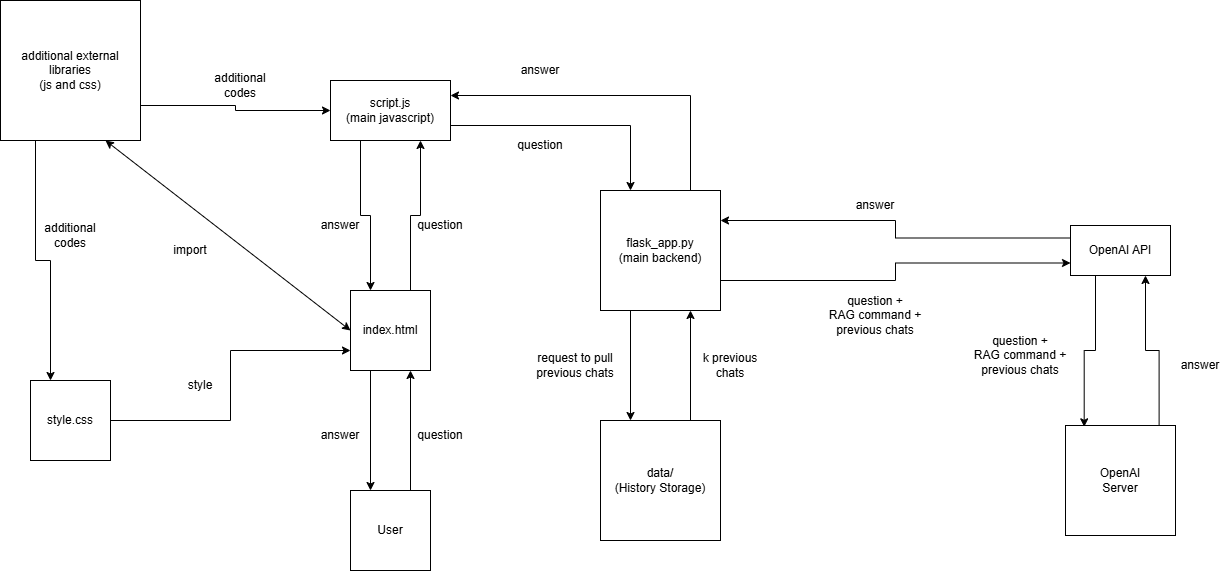

The diagram above was exported from draw.io. Its source (the exported page's mxGraphModel, read from the mxfile embedded in the PNG):
<mxGraphModel dx="1665" dy="743" grid="1" gridSize="10" guides="1" tooltips="1" connect="1" arrows="1" fold="1" page="1" pageScale="1" pageWidth="827" pageHeight="1169" math="0" shadow="0">
  <root>
    <mxCell id="0" />
    <mxCell id="1" parent="0" />
    <mxCell id="ZOT4wE2VqJGO6J4iO_dz-25" edge="1" parent="1" style="edgeStyle=orthogonalEdgeStyle;rounded=0;orthogonalLoop=1;jettySize=auto;html=1;entryX=0.75;entryY=1;entryDx=0;entryDy=0;" target="ZOT4wE2VqJGO6J4iO_dz-22">
      <mxGeometry relative="1" as="geometry">
        <mxPoint x="460" y="370" as="sourcePoint" />
        <mxPoint x="460" y="220" as="targetPoint" />
      </mxGeometry>
    </mxCell>
    <mxCell id="ZOT4wE2VqJGO6J4iO_dz-37" edge="1" parent="1" source="ZOT4wE2VqJGO6J4iO_dz-1" style="edgeStyle=orthogonalEdgeStyle;rounded=0;orthogonalLoop=1;jettySize=auto;html=1;exitX=0.25;exitY=1;exitDx=0;exitDy=0;entryX=0.25;entryY=0;entryDx=0;entryDy=0;" target="ZOT4wE2VqJGO6J4iO_dz-36">
      <mxGeometry relative="1" as="geometry" />
    </mxCell>
    <mxCell id="ZOT4wE2VqJGO6J4iO_dz-1" parent="1" style="whiteSpace=wrap;html=1;aspect=fixed;" value="index.html" vertex="1">
      <mxGeometry height="80" width="80" x="400" y="370" as="geometry" />
    </mxCell>
    <mxCell id="5YwJO6Y4--V9Z2JLFwPh-18" edge="1" parent="1" source="ZOT4wE2VqJGO6J4iO_dz-3" style="edgeStyle=orthogonalEdgeStyle;rounded=0;orthogonalLoop=1;jettySize=auto;html=1;entryX=0;entryY=0.75;entryDx=0;entryDy=0;" target="ZOT4wE2VqJGO6J4iO_dz-1">
      <mxGeometry relative="1" as="geometry" />
    </mxCell>
    <mxCell id="ZOT4wE2VqJGO6J4iO_dz-3" parent="1" style="whiteSpace=wrap;html=1;aspect=fixed;" value="style.css" vertex="1">
      <mxGeometry height="80" width="80" x="80" y="460" as="geometry" />
    </mxCell>
    <mxCell id="ZOT4wE2VqJGO6J4iO_dz-6" parent="1" style="text;html=1;whiteSpace=wrap;strokeColor=none;fillColor=none;align=center;verticalAlign=middle;rounded=0;" value="style" vertex="1">
      <mxGeometry height="30" width="60" x="220" y="450" as="geometry" />
    </mxCell>
    <mxCell id="ZOT4wE2VqJGO6J4iO_dz-11" parent="1" style="text;html=1;whiteSpace=wrap;strokeColor=none;fillColor=none;align=center;verticalAlign=middle;rounded=0;" value="question" vertex="1">
      <mxGeometry height="30" width="60" x="460" y="290" as="geometry" />
    </mxCell>
    <mxCell id="P6urWAfX1PXGakBieNsl-13" edge="1" parent="1" source="ZOT4wE2VqJGO6J4iO_dz-12" style="edgeStyle=orthogonalEdgeStyle;rounded=0;orthogonalLoop=1;jettySize=auto;html=1;exitX=1;exitY=0.75;exitDx=0;exitDy=0;entryX=0;entryY=0.5;entryDx=0;entryDy=0;" target="ZOT4wE2VqJGO6J4iO_dz-22">
      <mxGeometry relative="1" as="geometry">
        <mxPoint x="370" y="190" as="targetPoint" />
      </mxGeometry>
    </mxCell>
    <mxCell id="gD_JeJ00GPe0kgVpRmZ6-1" edge="1" parent="1" source="ZOT4wE2VqJGO6J4iO_dz-12" style="edgeStyle=orthogonalEdgeStyle;rounded=0;orthogonalLoop=1;jettySize=auto;html=1;exitX=0.25;exitY=1;exitDx=0;exitDy=0;entryX=0.25;entryY=0;entryDx=0;entryDy=0;" target="ZOT4wE2VqJGO6J4iO_dz-3">
      <mxGeometry relative="1" as="geometry" />
    </mxCell>
    <mxCell id="ZOT4wE2VqJGO6J4iO_dz-12" parent="1" style="whiteSpace=wrap;html=1;aspect=fixed;" value="additional external libraries&lt;div&gt;(js and css)&lt;/div&gt;" vertex="1">
      <mxGeometry height="140" width="140" x="50" y="80" as="geometry" />
    </mxCell>
    <mxCell id="ZOT4wE2VqJGO6J4iO_dz-31" edge="1" parent="1" source="ZOT4wE2VqJGO6J4iO_dz-14" style="edgeStyle=orthogonalEdgeStyle;rounded=0;orthogonalLoop=1;jettySize=auto;html=1;exitX=0.75;exitY=0;exitDx=0;exitDy=0;entryX=1;entryY=0.25;entryDx=0;entryDy=0;" target="ZOT4wE2VqJGO6J4iO_dz-22">
      <mxGeometry relative="1" as="geometry" />
    </mxCell>
    <mxCell id="P6urWAfX1PXGakBieNsl-3" edge="1" parent="1" source="ZOT4wE2VqJGO6J4iO_dz-14" style="edgeStyle=orthogonalEdgeStyle;rounded=0;orthogonalLoop=1;jettySize=auto;html=1;exitX=1;exitY=0.75;exitDx=0;exitDy=0;entryX=0;entryY=0.75;entryDx=0;entryDy=0;" target="5YwJO6Y4--V9Z2JLFwPh-13">
      <mxGeometry relative="1" as="geometry" />
    </mxCell>
    <mxCell id="P6urWAfX1PXGakBieNsl-5" edge="1" parent="1" source="ZOT4wE2VqJGO6J4iO_dz-14" style="edgeStyle=orthogonalEdgeStyle;rounded=0;orthogonalLoop=1;jettySize=auto;html=1;exitX=0.25;exitY=1;exitDx=0;exitDy=0;entryX=0.25;entryY=0;entryDx=0;entryDy=0;" target="P6urWAfX1PXGakBieNsl-4" value="">
      <mxGeometry relative="1" as="geometry">
        <mxPoint x="680" y="490" as="targetPoint" />
      </mxGeometry>
    </mxCell>
    <mxCell id="ZOT4wE2VqJGO6J4iO_dz-14" parent="1" style="whiteSpace=wrap;html=1;aspect=fixed;" value="flask_app.py&lt;div&gt;(main backend)&lt;/div&gt;" vertex="1">
      <mxGeometry height="120" width="120" x="650" y="270" as="geometry" />
    </mxCell>
    <mxCell id="5YwJO6Y4--V9Z2JLFwPh-5" edge="1" parent="1" source="5YwJO6Y4--V9Z2JLFwPh-13" style="edgeStyle=orthogonalEdgeStyle;rounded=0;orthogonalLoop=1;jettySize=auto;html=1;exitX=0.25;exitY=1;exitDx=0;exitDy=0;entryX=0.17;entryY=0.012;entryDx=0;entryDy=0;entryPerimeter=0;" target="5YwJO6Y4--V9Z2JLFwPh-4">
      <mxGeometry relative="1" as="geometry">
        <mxPoint x="1145" y="370" as="sourcePoint" />
        <mxPoint x="1130" y="440" as="targetPoint" />
      </mxGeometry>
    </mxCell>
    <mxCell id="ZOT4wE2VqJGO6J4iO_dz-18" parent="1" style="text;html=1;whiteSpace=wrap;strokeColor=none;fillColor=none;align=center;verticalAlign=middle;rounded=0;" value="question" vertex="1">
      <mxGeometry height="30" width="60" x="560" y="210" as="geometry" />
    </mxCell>
    <mxCell id="ZOT4wE2VqJGO6J4iO_dz-26" edge="1" parent="1" source="ZOT4wE2VqJGO6J4iO_dz-22" style="edgeStyle=orthogonalEdgeStyle;rounded=0;orthogonalLoop=1;jettySize=auto;html=1;entryX=0.25;entryY=0;entryDx=0;entryDy=0;exitX=1;exitY=0.75;exitDx=0;exitDy=0;" target="ZOT4wE2VqJGO6J4iO_dz-14">
      <mxGeometry relative="1" as="geometry" />
    </mxCell>
    <mxCell id="ZOT4wE2VqJGO6J4iO_dz-33" edge="1" parent="1" source="ZOT4wE2VqJGO6J4iO_dz-22" style="edgeStyle=orthogonalEdgeStyle;rounded=0;orthogonalLoop=1;jettySize=auto;html=1;exitX=0.25;exitY=1;exitDx=0;exitDy=0;entryX=0.25;entryY=0;entryDx=0;entryDy=0;" target="ZOT4wE2VqJGO6J4iO_dz-1">
      <mxGeometry relative="1" as="geometry" />
    </mxCell>
    <mxCell id="ZOT4wE2VqJGO6J4iO_dz-22" parent="1" style="rounded=0;whiteSpace=wrap;html=1;" value="script.js&lt;div&gt;(main javascript)&lt;/div&gt;" vertex="1">
      <mxGeometry height="60" width="120" x="380" y="160" as="geometry" />
    </mxCell>
    <mxCell id="ZOT4wE2VqJGO6J4iO_dz-27" parent="1" style="text;html=1;whiteSpace=wrap;strokeColor=none;fillColor=none;align=center;verticalAlign=middle;rounded=0;" value="additional&lt;div&gt;codes&lt;/div&gt;" vertex="1">
      <mxGeometry height="30" width="60" x="260" y="150" as="geometry" />
    </mxCell>
    <mxCell id="ZOT4wE2VqJGO6J4iO_dz-28" parent="1" style="text;html=1;whiteSpace=wrap;strokeColor=none;fillColor=none;align=center;verticalAlign=middle;rounded=0;" value="question&amp;nbsp;&lt;span style=&quot;background-color: transparent; color: light-dark(rgb(0, 0, 0), rgb(255, 255, 255));&quot;&gt;+&lt;/span&gt;&lt;div&gt;&lt;span style=&quot;background-color: transparent; color: light-dark(rgb(0, 0, 0), rgb(255, 255, 255));&quot;&gt;RAG command&amp;nbsp;&lt;/span&gt;&lt;span style=&quot;background-color: transparent; color: light-dark(rgb(0, 0, 0), rgb(255, 255, 255));&quot;&gt;+&lt;/span&gt;&lt;div&gt;previous chats&lt;/div&gt;&lt;/div&gt;" vertex="1">
      <mxGeometry height="30" width="130" x="860" y="380" as="geometry" />
    </mxCell>
    <mxCell id="ZOT4wE2VqJGO6J4iO_dz-30" parent="1" style="text;html=1;whiteSpace=wrap;strokeColor=none;fillColor=none;align=center;verticalAlign=middle;rounded=0;" value="answer" vertex="1">
      <mxGeometry height="30" width="60" x="895" y="270" as="geometry" />
    </mxCell>
    <mxCell id="ZOT4wE2VqJGO6J4iO_dz-32" parent="1" style="text;html=1;whiteSpace=wrap;strokeColor=none;fillColor=none;align=center;verticalAlign=middle;rounded=0;" value="answer" vertex="1">
      <mxGeometry height="30" width="60" x="560" y="135" as="geometry" />
    </mxCell>
    <mxCell id="ZOT4wE2VqJGO6J4iO_dz-34" parent="1" style="text;html=1;whiteSpace=wrap;strokeColor=none;fillColor=none;align=center;verticalAlign=middle;rounded=0;" value="answer" vertex="1">
      <mxGeometry height="30" width="60" x="360" y="290" as="geometry" />
    </mxCell>
    <mxCell id="ZOT4wE2VqJGO6J4iO_dz-38" edge="1" parent="1" source="ZOT4wE2VqJGO6J4iO_dz-36" style="edgeStyle=orthogonalEdgeStyle;rounded=0;orthogonalLoop=1;jettySize=auto;html=1;exitX=0.75;exitY=0;exitDx=0;exitDy=0;entryX=0.75;entryY=1;entryDx=0;entryDy=0;" target="ZOT4wE2VqJGO6J4iO_dz-1">
      <mxGeometry relative="1" as="geometry" />
    </mxCell>
    <mxCell id="ZOT4wE2VqJGO6J4iO_dz-36" parent="1" style="whiteSpace=wrap;html=1;aspect=fixed;" value="User" vertex="1">
      <mxGeometry height="80" width="80" x="400" y="570" as="geometry" />
    </mxCell>
    <mxCell id="5YwJO6Y4--V9Z2JLFwPh-1" parent="1" style="text;html=1;whiteSpace=wrap;strokeColor=none;fillColor=none;align=center;verticalAlign=middle;rounded=0;" value="question" vertex="1">
      <mxGeometry height="30" width="60" x="460" y="500" as="geometry" />
    </mxCell>
    <mxCell id="5YwJO6Y4--V9Z2JLFwPh-2" parent="1" style="text;html=1;whiteSpace=wrap;strokeColor=none;fillColor=none;align=center;verticalAlign=middle;rounded=0;" value="answer" vertex="1">
      <mxGeometry height="30" width="60" x="360" y="500" as="geometry" />
    </mxCell>
    <mxCell id="5YwJO6Y4--V9Z2JLFwPh-10" edge="1" parent="1" source="5YwJO6Y4--V9Z2JLFwPh-4" style="edgeStyle=orthogonalEdgeStyle;rounded=0;orthogonalLoop=1;jettySize=auto;html=1;exitX=0.851;exitY=0.035;exitDx=0;exitDy=0;entryX=0.75;entryY=1;entryDx=0;entryDy=0;exitPerimeter=0;" target="5YwJO6Y4--V9Z2JLFwPh-13">
      <mxGeometry relative="1" as="geometry">
        <mxPoint x="1195" y="370" as="targetPoint" />
      </mxGeometry>
    </mxCell>
    <mxCell id="5YwJO6Y4--V9Z2JLFwPh-4" parent="1" style="whiteSpace=wrap;html=1;aspect=fixed;" value="OpenAI&lt;div&gt;Server&lt;/div&gt;" vertex="1">
      <mxGeometry height="110" width="110" x="1115" y="505" as="geometry" />
    </mxCell>
    <mxCell id="5YwJO6Y4--V9Z2JLFwPh-12" parent="1" style="text;html=1;whiteSpace=wrap;strokeColor=none;fillColor=none;align=center;verticalAlign=middle;rounded=0;" value="answer" vertex="1">
      <mxGeometry height="30" width="60" x="1220" y="430" as="geometry" />
    </mxCell>
    <mxCell id="P6urWAfX1PXGakBieNsl-9" edge="1" parent="1" source="5YwJO6Y4--V9Z2JLFwPh-13" style="edgeStyle=orthogonalEdgeStyle;rounded=0;orthogonalLoop=1;jettySize=auto;html=1;exitX=0;exitY=0.25;exitDx=0;exitDy=0;entryX=1;entryY=0.25;entryDx=0;entryDy=0;" target="ZOT4wE2VqJGO6J4iO_dz-14">
      <mxGeometry relative="1" as="geometry" />
    </mxCell>
    <mxCell id="5YwJO6Y4--V9Z2JLFwPh-13" parent="1" style="rounded=0;whiteSpace=wrap;html=1;" value="OpenAI API" vertex="1">
      <mxGeometry height="50" width="100" x="1120" y="305" as="geometry" />
    </mxCell>
    <mxCell id="5YwJO6Y4--V9Z2JLFwPh-17" parent="1" style="text;html=1;whiteSpace=wrap;strokeColor=none;fillColor=none;align=center;verticalAlign=middle;rounded=0;" value="import" vertex="1">
      <mxGeometry height="30" width="60" x="210" y="315" as="geometry" />
    </mxCell>
    <mxCell id="P6urWAfX1PXGakBieNsl-7" edge="1" parent="1" source="P6urWAfX1PXGakBieNsl-4" style="edgeStyle=orthogonalEdgeStyle;rounded=0;orthogonalLoop=1;jettySize=auto;html=1;exitX=0.75;exitY=0;exitDx=0;exitDy=0;entryX=0.75;entryY=1;entryDx=0;entryDy=0;" target="ZOT4wE2VqJGO6J4iO_dz-14">
      <mxGeometry relative="1" as="geometry" />
    </mxCell>
    <mxCell id="P6urWAfX1PXGakBieNsl-4" parent="1" style="whiteSpace=wrap;html=1;aspect=fixed;" value="data/&lt;div&gt;(History Storage)&lt;/div&gt;" vertex="1">
      <mxGeometry height="120" width="120" x="650" y="500" as="geometry" />
    </mxCell>
    <mxCell id="P6urWAfX1PXGakBieNsl-6" parent="1" style="text;html=1;whiteSpace=wrap;strokeColor=none;fillColor=none;align=center;verticalAlign=middle;rounded=0;" value="request to pull previous chats" vertex="1">
      <mxGeometry height="30" width="90" x="580" y="430" as="geometry" />
    </mxCell>
    <mxCell id="P6urWAfX1PXGakBieNsl-8" parent="1" style="text;html=1;whiteSpace=wrap;strokeColor=none;fillColor=none;align=center;verticalAlign=middle;rounded=0;" value="k previous chats" vertex="1">
      <mxGeometry height="30" width="60" x="750" y="430" as="geometry" />
    </mxCell>
    <mxCell id="P6urWAfX1PXGakBieNsl-11" parent="1" style="text;html=1;whiteSpace=wrap;strokeColor=none;fillColor=none;align=center;verticalAlign=middle;rounded=0;" value="question&amp;nbsp;&lt;span style=&quot;background-color: transparent; color: light-dark(rgb(0, 0, 0), rgb(255, 255, 255));&quot;&gt;+&lt;/span&gt;&lt;div&gt;&lt;span style=&quot;background-color: transparent; color: light-dark(rgb(0, 0, 0), rgb(255, 255, 255));&quot;&gt;RAG command&amp;nbsp;&lt;/span&gt;&lt;span style=&quot;background-color: transparent; color: light-dark(rgb(0, 0, 0), rgb(255, 255, 255));&quot;&gt;+&lt;/span&gt;&lt;div&gt;previous chats&lt;/div&gt;&lt;/div&gt;" vertex="1">
      <mxGeometry height="30" width="130" x="1005" y="420" as="geometry" />
    </mxCell>
    <mxCell id="P6urWAfX1PXGakBieNsl-12" edge="1" parent="1" source="ZOT4wE2VqJGO6J4iO_dz-12" style="endArrow=classic;startArrow=classic;html=1;rounded=0;exitX=0.75;exitY=1;exitDx=0;exitDy=0;entryX=0;entryY=0.5;entryDx=0;entryDy=0;" target="ZOT4wE2VqJGO6J4iO_dz-1" value="">
      <mxGeometry height="50" relative="1" width="50" as="geometry">
        <mxPoint x="690" y="390" as="sourcePoint" />
        <mxPoint x="740" y="340" as="targetPoint" />
      </mxGeometry>
    </mxCell>
    <mxCell id="gD_JeJ00GPe0kgVpRmZ6-2" parent="1" style="text;html=1;whiteSpace=wrap;strokeColor=none;fillColor=none;align=center;verticalAlign=middle;rounded=0;" value="additional&lt;div&gt;codes&lt;/div&gt;" vertex="1">
      <mxGeometry height="30" width="60" x="90" y="300" as="geometry" />
    </mxCell>
  </root>
</mxGraphModel>